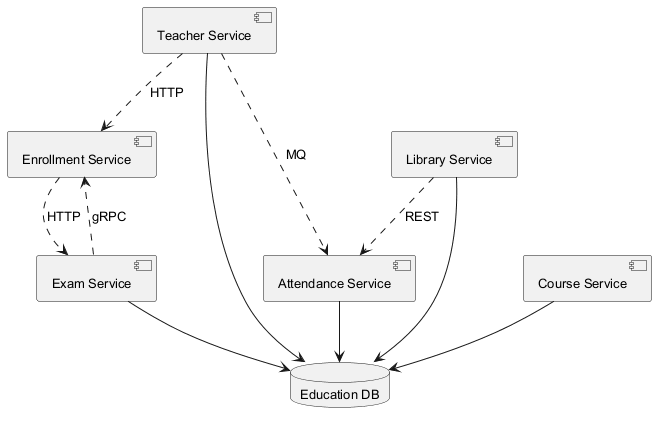

The diagram above was rendered by PlantUML. Its source (embedded in the PNG):
@startuml
skinparam monochrome true
skinparam defaultFontSize 13
component "Teacher Service" as C_TeacherService
component "Exam Service" as C_ExamService
component "Enrollment Service" as C_EnrollmentService
component "Attendance Service" as C_AttendanceService
component "Library Service" as C_LibraryService
component "Course Service" as C_CourseService
database "Education DB" as DB_education
C_TeacherService --> DB_education
C_ExamService --> DB_education
C_AttendanceService --> DB_education
C_LibraryService --> DB_education
C_CourseService --> DB_education
C_LibraryService ..> C_AttendanceService : REST
C_TeacherService ..> C_AttendanceService : MQ
C_ExamService ..> C_EnrollmentService : gRPC
C_TeacherService ..> C_EnrollmentService : HTTP
C_EnrollmentService ..> C_ExamService : HTTP
@enduml